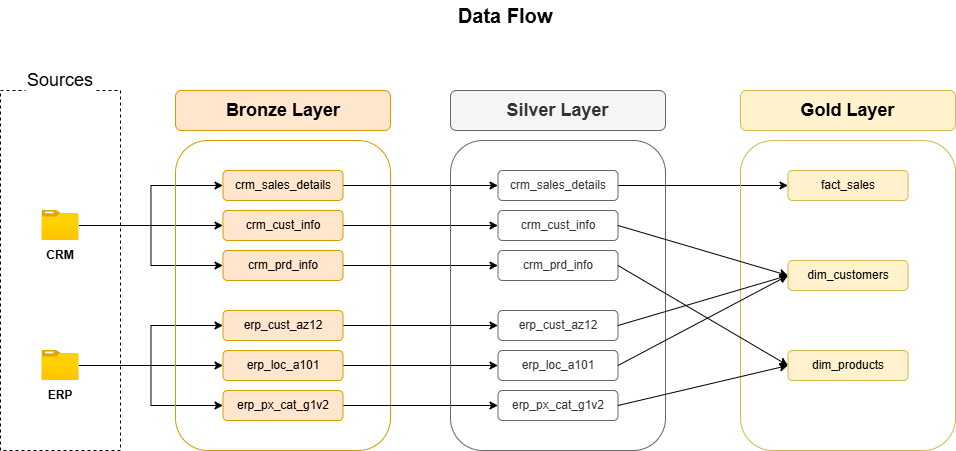

The diagram above was exported from draw.io. Its source (the exported page's mxGraphModel, read from the mxfile embedded in the PNG):
<mxGraphModel dx="1135" dy="601" grid="1" gridSize="10" guides="1" tooltips="1" connect="1" arrows="1" fold="1" page="1" pageScale="1" pageWidth="1920" pageHeight="1200" math="0" shadow="0">
  <root>
    <mxCell id="0" />
    <mxCell id="1" parent="0" />
    <mxCell id="Ldh0d7fNKPGWG03sDP7j-1" parent="1" style="rounded=0;whiteSpace=wrap;html=1;dashed=1;" value="" vertex="1">
      <mxGeometry height="360" width="120" x="240" y="200" as="geometry" />
    </mxCell>
    <mxCell id="Ldh0d7fNKPGWG03sDP7j-2" edge="1" parent="1" source="Ldh0d7fNKPGWG03sDP7j-5" style="edgeStyle=orthogonalEdgeStyle;rounded=0;orthogonalLoop=1;jettySize=auto;html=1;" target="Ldh0d7fNKPGWG03sDP7j-21">
      <mxGeometry relative="1" as="geometry" />
    </mxCell>
    <mxCell id="Ldh0d7fNKPGWG03sDP7j-3" edge="1" parent="1" source="Ldh0d7fNKPGWG03sDP7j-5" style="edgeStyle=orthogonalEdgeStyle;rounded=0;orthogonalLoop=1;jettySize=auto;html=1;entryX=0;entryY=0.5;entryDx=0;entryDy=0;" target="Ldh0d7fNKPGWG03sDP7j-15">
      <mxGeometry relative="1" as="geometry" />
    </mxCell>
    <mxCell id="Ldh0d7fNKPGWG03sDP7j-4" edge="1" parent="1" source="Ldh0d7fNKPGWG03sDP7j-5" style="edgeStyle=orthogonalEdgeStyle;rounded=0;orthogonalLoop=1;jettySize=auto;html=1;entryX=0;entryY=0.5;entryDx=0;entryDy=0;" target="Ldh0d7fNKPGWG03sDP7j-19">
      <mxGeometry relative="1" as="geometry" />
    </mxCell>
    <mxCell id="Ldh0d7fNKPGWG03sDP7j-5" parent="1" style="image;aspect=fixed;html=1;points=[];align=center;fontSize=12;image=img/lib/azure2/general/Folder_Blank.svg;" value="" vertex="1">
      <mxGeometry height="30" width="36.96" x="281.52" y="320" as="geometry" />
    </mxCell>
    <mxCell id="Ldh0d7fNKPGWG03sDP7j-6" edge="1" parent="1" source="Ldh0d7fNKPGWG03sDP7j-9" style="edgeStyle=orthogonalEdgeStyle;rounded=0;orthogonalLoop=1;jettySize=auto;html=1;" target="Ldh0d7fNKPGWG03sDP7j-17">
      <mxGeometry relative="1" as="geometry" />
    </mxCell>
    <mxCell id="Ldh0d7fNKPGWG03sDP7j-7" edge="1" parent="1" source="Ldh0d7fNKPGWG03sDP7j-9" style="edgeStyle=orthogonalEdgeStyle;rounded=0;orthogonalLoop=1;jettySize=auto;html=1;entryX=0;entryY=0.5;entryDx=0;entryDy=0;" target="Ldh0d7fNKPGWG03sDP7j-23">
      <mxGeometry relative="1" as="geometry" />
    </mxCell>
    <mxCell id="Ldh0d7fNKPGWG03sDP7j-8" edge="1" parent="1" source="Ldh0d7fNKPGWG03sDP7j-9" style="edgeStyle=orthogonalEdgeStyle;rounded=0;orthogonalLoop=1;jettySize=auto;html=1;entryX=0;entryY=0.5;entryDx=0;entryDy=0;" target="Ldh0d7fNKPGWG03sDP7j-25">
      <mxGeometry relative="1" as="geometry" />
    </mxCell>
    <mxCell id="Ldh0d7fNKPGWG03sDP7j-9" parent="1" style="image;aspect=fixed;html=1;points=[];align=center;fontSize=12;image=img/lib/azure2/general/Folder_Blank.svg;" value="" vertex="1">
      <mxGeometry height="30" width="36.96" x="281.52" y="460" as="geometry" />
    </mxCell>
    <mxCell id="Ldh0d7fNKPGWG03sDP7j-10" parent="1" style="rounded=1;whiteSpace=wrap;html=1;fillColor=#ffe6cc;strokeColor=#d79b00;" value="" vertex="1">
      <mxGeometry height="40" width="215" x="415" y="200" as="geometry" />
    </mxCell>
    <mxCell id="Ldh0d7fNKPGWG03sDP7j-11" parent="1" style="rounded=1;whiteSpace=wrap;html=1;fillColor=none;strokeColor=#d79b00;" value="" vertex="1">
      <mxGeometry height="310" width="215" x="415" y="250" as="geometry" />
    </mxCell>
    <mxCell id="Ldh0d7fNKPGWG03sDP7j-12" parent="1" style="text;html=1;whiteSpace=wrap;strokeColor=none;fillColor=default;align=center;verticalAlign=middle;rounded=0;fontSize=18;" value="Sources" vertex="1">
      <mxGeometry height="30" width="70" x="265" y="175" as="geometry" />
    </mxCell>
    <mxCell id="Ldh0d7fNKPGWG03sDP7j-13" parent="1" style="text;html=1;whiteSpace=wrap;strokeColor=none;fillColor=none;align=center;verticalAlign=middle;rounded=0;fontSize=18;fontStyle=1" value="Bronze Layer" vertex="1">
      <mxGeometry height="30" width="150" x="447.5" y="205" as="geometry" />
    </mxCell>
    <mxCell id="Ldh0d7fNKPGWG03sDP7j-14" edge="1" parent="1" source="Ldh0d7fNKPGWG03sDP7j-15" style="edgeStyle=orthogonalEdgeStyle;rounded=0;orthogonalLoop=1;jettySize=auto;html=1;" target="Ldh0d7fNKPGWG03sDP7j-31">
      <mxGeometry relative="1" as="geometry" />
    </mxCell>
    <mxCell id="Ldh0d7fNKPGWG03sDP7j-15" parent="1" style="rounded=1;whiteSpace=wrap;html=1;fillColor=#ffe6cc;strokeColor=#d79b00;" value="crm_sales_details" vertex="1">
      <mxGeometry height="30" width="120" x="462.5" y="280" as="geometry" />
    </mxCell>
    <mxCell id="Ldh0d7fNKPGWG03sDP7j-16" edge="1" parent="1" source="Ldh0d7fNKPGWG03sDP7j-17" style="edgeStyle=orthogonalEdgeStyle;rounded=0;orthogonalLoop=1;jettySize=auto;html=1;" target="Ldh0d7fNKPGWG03sDP7j-32">
      <mxGeometry relative="1" as="geometry" />
    </mxCell>
    <mxCell id="Ldh0d7fNKPGWG03sDP7j-17" parent="1" style="rounded=1;whiteSpace=wrap;html=1;fillColor=#ffe6cc;strokeColor=#d79b00;" value="erp_loc_a101" vertex="1">
      <mxGeometry height="30" width="120" x="462.5" y="460" as="geometry" />
    </mxCell>
    <mxCell id="Ldh0d7fNKPGWG03sDP7j-18" edge="1" parent="1" source="Ldh0d7fNKPGWG03sDP7j-19" style="edgeStyle=orthogonalEdgeStyle;rounded=0;orthogonalLoop=1;jettySize=auto;html=1;" target="Ldh0d7fNKPGWG03sDP7j-33">
      <mxGeometry relative="1" as="geometry" />
    </mxCell>
    <mxCell id="Ldh0d7fNKPGWG03sDP7j-19" parent="1" style="rounded=1;whiteSpace=wrap;html=1;fillColor=#ffe6cc;strokeColor=#d79b00;" value="crm_prd_info" vertex="1">
      <mxGeometry height="30" width="120" x="462.5" y="360" as="geometry" />
    </mxCell>
    <mxCell id="Ldh0d7fNKPGWG03sDP7j-20" edge="1" parent="1" source="Ldh0d7fNKPGWG03sDP7j-21" style="edgeStyle=orthogonalEdgeStyle;rounded=0;orthogonalLoop=1;jettySize=auto;html=1;" target="Ldh0d7fNKPGWG03sDP7j-34">
      <mxGeometry relative="1" as="geometry" />
    </mxCell>
    <mxCell id="Ldh0d7fNKPGWG03sDP7j-21" parent="1" style="rounded=1;whiteSpace=wrap;html=1;fillColor=#ffe6cc;strokeColor=#d79b00;" value="crm_cust_info" vertex="1">
      <mxGeometry height="30" width="120" x="462.5" y="320" as="geometry" />
    </mxCell>
    <mxCell id="Ldh0d7fNKPGWG03sDP7j-22" edge="1" parent="1" source="Ldh0d7fNKPGWG03sDP7j-23" style="edgeStyle=orthogonalEdgeStyle;rounded=0;orthogonalLoop=1;jettySize=auto;html=1;" target="Ldh0d7fNKPGWG03sDP7j-35">
      <mxGeometry relative="1" as="geometry" />
    </mxCell>
    <mxCell id="Ldh0d7fNKPGWG03sDP7j-23" parent="1" style="rounded=1;whiteSpace=wrap;html=1;fillColor=#ffe6cc;strokeColor=#d79b00;" value="erp_cust_az12" vertex="1">
      <mxGeometry height="30" width="120" x="462.5" y="420" as="geometry" />
    </mxCell>
    <mxCell id="Ldh0d7fNKPGWG03sDP7j-24" edge="1" parent="1" source="Ldh0d7fNKPGWG03sDP7j-25" style="edgeStyle=orthogonalEdgeStyle;rounded=0;orthogonalLoop=1;jettySize=auto;html=1;" target="Ldh0d7fNKPGWG03sDP7j-37">
      <mxGeometry relative="1" as="geometry" />
    </mxCell>
    <mxCell id="Ldh0d7fNKPGWG03sDP7j-25" parent="1" style="rounded=1;whiteSpace=wrap;html=1;fillColor=#ffe6cc;strokeColor=#d79b00;" value="erp_px_cat_g1v2" vertex="1">
      <mxGeometry height="30" width="120" x="462.5" y="500" as="geometry" />
    </mxCell>
    <mxCell id="Ldh0d7fNKPGWG03sDP7j-26" parent="1" style="text;html=1;whiteSpace=wrap;strokeColor=none;fillColor=none;align=center;verticalAlign=middle;rounded=0;" value="&lt;b&gt;CRM&lt;/b&gt;" vertex="1">
      <mxGeometry height="30" width="60" x="270" y="350" as="geometry" />
    </mxCell>
    <mxCell id="Ldh0d7fNKPGWG03sDP7j-27" parent="1" style="text;html=1;whiteSpace=wrap;strokeColor=none;fillColor=none;align=center;verticalAlign=middle;rounded=0;" value="&lt;b&gt;ERP&lt;/b&gt;" vertex="1">
      <mxGeometry height="30" width="60" x="270" y="490" as="geometry" />
    </mxCell>
    <mxCell id="Ldh0d7fNKPGWG03sDP7j-28" parent="1" style="rounded=1;whiteSpace=wrap;html=1;fillColor=#f5f5f5;strokeColor=#666666;fontColor=#333333;" value="&lt;b&gt;&lt;font style=&quot;font-size: 18px;&quot;&gt;Silver Layer&lt;/font&gt;&lt;/b&gt;" vertex="1">
      <mxGeometry height="40" width="215" x="690" y="200" as="geometry" />
    </mxCell>
    <mxCell id="Ldh0d7fNKPGWG03sDP7j-29" parent="1" style="rounded=1;whiteSpace=wrap;html=1;fillColor=none;strokeColor=#666666;fontColor=#333333;" value="" vertex="1">
      <mxGeometry height="310" width="215" x="690" y="250" as="geometry" />
    </mxCell>
    <mxCell id="Ldh0d7fNKPGWG03sDP7j-30" edge="1" parent="1" source="Ldh0d7fNKPGWG03sDP7j-31" style="edgeStyle=orthogonalEdgeStyle;rounded=0;orthogonalLoop=1;jettySize=auto;html=1;" target="Ldh0d7fNKPGWG03sDP7j-40">
      <mxGeometry relative="1" as="geometry" />
    </mxCell>
    <mxCell id="Ldh0d7fNKPGWG03sDP7j-31" parent="1" style="rounded=1;whiteSpace=wrap;html=1;fillColor=none;strokeColor=#666666;fontColor=#333333;" value="crm_sales_details" vertex="1">
      <mxGeometry height="30" width="120" x="737.5" y="280" as="geometry" />
    </mxCell>
    <mxCell id="Ldh0d7fNKPGWG03sDP7j-32" parent="1" style="rounded=1;whiteSpace=wrap;html=1;fillColor=none;strokeColor=#666666;fontColor=#333333;" value="erp_loc_a101" vertex="1">
      <mxGeometry height="30" width="120" x="737.5" y="460" as="geometry" />
    </mxCell>
    <mxCell id="Ldh0d7fNKPGWG03sDP7j-33" parent="1" style="rounded=1;whiteSpace=wrap;html=1;fillColor=none;strokeColor=#666666;fontColor=#333333;" value="crm_prd_info" vertex="1">
      <mxGeometry height="30" width="120" x="737.5" y="360" as="geometry" />
    </mxCell>
    <mxCell id="Ldh0d7fNKPGWG03sDP7j-34" parent="1" style="rounded=1;whiteSpace=wrap;html=1;fillColor=none;strokeColor=#666666;fontColor=#333333;" value="crm_cust_info" vertex="1">
      <mxGeometry height="30" width="120" x="737.5" y="320" as="geometry" />
    </mxCell>
    <mxCell id="Ldh0d7fNKPGWG03sDP7j-35" parent="1" style="rounded=1;whiteSpace=wrap;html=1;fillColor=none;strokeColor=#666666;fontColor=#333333;" value="erp_cust_az12" vertex="1">
      <mxGeometry height="30" width="120" x="737.5" y="420" as="geometry" />
    </mxCell>
    <mxCell id="Ldh0d7fNKPGWG03sDP7j-37" parent="1" style="rounded=1;whiteSpace=wrap;html=1;fillColor=none;strokeColor=#666666;fontColor=#333333;" value="erp_px_cat_g1v2" vertex="1">
      <mxGeometry height="30" width="120" x="737.5" y="500" as="geometry" />
    </mxCell>
    <mxCell id="Ldh0d7fNKPGWG03sDP7j-38" parent="1" style="rounded=1;whiteSpace=wrap;html=1;fillColor=#fff2cc;strokeColor=#d6b656;" value="&lt;b&gt;&lt;font style=&quot;font-size: 18px;&quot;&gt;Gold Layer&lt;/font&gt;&lt;/b&gt;" vertex="1">
      <mxGeometry height="40" width="215" x="980" y="200" as="geometry" />
    </mxCell>
    <mxCell id="Ldh0d7fNKPGWG03sDP7j-39" parent="1" style="rounded=1;whiteSpace=wrap;html=1;fillColor=none;strokeColor=#d6b656;" value="" vertex="1">
      <mxGeometry height="310" width="215" x="980" y="250" as="geometry" />
    </mxCell>
    <mxCell id="Ldh0d7fNKPGWG03sDP7j-40" parent="1" style="rounded=1;whiteSpace=wrap;html=1;fillColor=#fff2cc;strokeColor=#d6b656;" value="fact_sales" vertex="1">
      <mxGeometry height="30" width="120" x="1027.5" y="280" as="geometry" />
    </mxCell>
    <mxCell id="Ldh0d7fNKPGWG03sDP7j-41" parent="1" style="rounded=1;whiteSpace=wrap;html=1;fillColor=#fff2cc;strokeColor=#d6b656;" value="dim_products" vertex="1">
      <mxGeometry height="30" width="120" x="1027.5" y="460" as="geometry" />
    </mxCell>
    <mxCell id="Ldh0d7fNKPGWG03sDP7j-42" parent="1" style="rounded=1;whiteSpace=wrap;html=1;fillColor=#fff2cc;strokeColor=#d6b656;" value="dim_customers" vertex="1">
      <mxGeometry height="30" width="120" x="1027.5" y="370" as="geometry" />
    </mxCell>
    <mxCell id="Ldh0d7fNKPGWG03sDP7j-43" edge="1" parent="1" source="Ldh0d7fNKPGWG03sDP7j-34" style="endArrow=classic;html=1;rounded=0;exitX=1;exitY=0.5;exitDx=0;exitDy=0;entryX=0;entryY=0.5;entryDx=0;entryDy=0;" target="Ldh0d7fNKPGWG03sDP7j-42" value="">
      <mxGeometry height="50" relative="1" width="50" as="geometry">
        <mxPoint x="950" y="460" as="sourcePoint" />
        <mxPoint x="1000" y="410" as="targetPoint" />
      </mxGeometry>
    </mxCell>
    <mxCell id="Ldh0d7fNKPGWG03sDP7j-44" edge="1" parent="1" source="Ldh0d7fNKPGWG03sDP7j-33" style="endArrow=classic;html=1;rounded=0;exitX=1;exitY=0.5;exitDx=0;exitDy=0;entryX=0;entryY=0.5;entryDx=0;entryDy=0;" target="Ldh0d7fNKPGWG03sDP7j-41" value="">
      <mxGeometry height="50" relative="1" width="50" as="geometry">
        <mxPoint x="950" y="460" as="sourcePoint" />
        <mxPoint x="1000" y="410" as="targetPoint" />
      </mxGeometry>
    </mxCell>
    <mxCell id="Ldh0d7fNKPGWG03sDP7j-45" edge="1" parent="1" source="Ldh0d7fNKPGWG03sDP7j-35" style="endArrow=classic;html=1;rounded=0;exitX=1;exitY=0.5;exitDx=0;exitDy=0;entryX=0;entryY=0.5;entryDx=0;entryDy=0;" target="Ldh0d7fNKPGWG03sDP7j-42" value="">
      <mxGeometry height="50" relative="1" width="50" as="geometry">
        <mxPoint x="950" y="460" as="sourcePoint" />
        <mxPoint x="1000" y="410" as="targetPoint" />
      </mxGeometry>
    </mxCell>
    <mxCell id="Ldh0d7fNKPGWG03sDP7j-46" edge="1" parent="1" source="Ldh0d7fNKPGWG03sDP7j-32" style="endArrow=classic;html=1;rounded=0;exitX=1;exitY=0.5;exitDx=0;exitDy=0;entryX=0;entryY=0.5;entryDx=0;entryDy=0;" target="Ldh0d7fNKPGWG03sDP7j-42" value="">
      <mxGeometry height="50" relative="1" width="50" as="geometry">
        <mxPoint x="950" y="460" as="sourcePoint" />
        <mxPoint x="1000" y="410" as="targetPoint" />
      </mxGeometry>
    </mxCell>
    <mxCell id="Ldh0d7fNKPGWG03sDP7j-48" edge="1" parent="1" source="Ldh0d7fNKPGWG03sDP7j-37" style="endArrow=classic;html=1;rounded=0;entryX=0;entryY=0.5;entryDx=0;entryDy=0;exitX=1;exitY=0.5;exitDx=0;exitDy=0;" target="Ldh0d7fNKPGWG03sDP7j-41" value="">
      <mxGeometry height="50" relative="1" width="50" as="geometry">
        <mxPoint x="740" y="350" as="sourcePoint" />
        <mxPoint x="790" y="300" as="targetPoint" />
      </mxGeometry>
    </mxCell>
    <mxCell id="Ldh0d7fNKPGWG03sDP7j-49" parent="1" style="text;html=1;whiteSpace=wrap;strokeColor=none;fillColor=none;align=center;verticalAlign=middle;rounded=0;" value="&lt;font style=&quot;font-size: 20px;&quot;&gt;&lt;b&gt;Data Flow&lt;/b&gt;&lt;/font&gt;" vertex="1">
      <mxGeometry height="30" width="110" x="690" y="110" as="geometry" />
    </mxCell>
  </root>
</mxGraphModel>